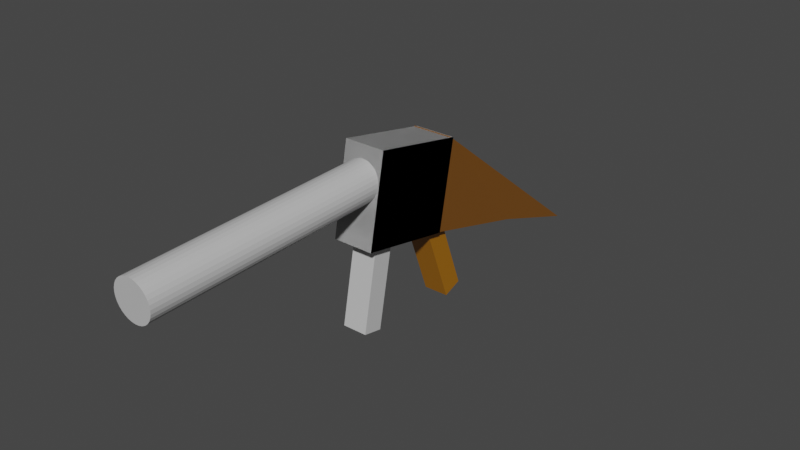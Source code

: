 # Source: ghfb_bhbsd.blend  (saved by Blender 2.90.8; exported with 4.5.12 LTS)
import bpy
from mathutils import Matrix  # noqa: F401  (used for matrix-valued properties, if any)

bpy.ops.wm.read_factory_settings(use_empty=True)
scene = bpy.context.scene
scene.name = 'Scene'

# ---- collections
col_collection = bpy.data.collections.new('Collection'); scene.collection.children.link(col_collection)

# ---- materials (node trees are filled in below, after node groups)
mat_material = bpy.data.materials.new('Material')
mat_material.alpha_threshold = 0.0
mat_material.use_transparent_shadow = False
mat_material.line_color = (0.0, 0.0, 0.0, 1.0)
mat_material_005 = bpy.data.materials.new('Material.005')
mat_material_005.use_transparent_shadow = False
mat_material_001 = bpy.data.materials.new('Material.001')
mat_material_001.alpha_threshold = 0.0
mat_material_001.use_transparent_shadow = False
mat_material_001.line_color = (0.0, 0.0, 0.0, 1.0)
mat_material_002 = bpy.data.materials.new('Material.002')
mat_material_002.alpha_threshold = 0.0
mat_material_002.use_transparent_shadow = False
mat_material_002.line_color = (0.0, 0.0, 0.0, 1.0)
mat_material_003 = bpy.data.materials.new('Material.003')
mat_material_003.alpha_threshold = 0.0
mat_material_003.use_transparent_shadow = False
mat_material_003.line_color = (0.0, 0.0, 0.0, 1.0)
mat_material_004 = bpy.data.materials.new('Material.004')
mat_material_004.alpha_threshold = 0.0
mat_material_004.use_transparent_shadow = False
mat_material_004.line_color = (0.0, 0.0, 0.0, 1.0)

# ---- material node trees
mat_material.use_nodes = True; mat_material.node_tree.nodes.clear()
_N = mat_material.node_tree.nodes; _L = mat_material.node_tree.links
n0 = _N.new('ShaderNodeOutputMaterial'); n0.name = 'Material Output'; n0.location = (300, 300)
n1 = _N.new('ShaderNodeBsdfPrincipled'); n1.name = 'Principled BSDF'; n1.location = (10, 300)
n1.distribution = 'GGX'
n1.subsurface_method = 'BURLEY'
n1.inputs[2].default_value = 0.4
n1.inputs[3].default_value = 1.45
n1.inputs[27].default_value = (0.0, 0.0, 0.0, 1.0)
n1.inputs[28].default_value = 1.0
_L.new(n1.outputs[0], n0.inputs[0])
n0.is_active_output = True
mat_material_005.use_nodes = True; mat_material_005.node_tree.nodes.clear()
_N = mat_material_005.node_tree.nodes; _L = mat_material_005.node_tree.links
n0 = _N.new('ShaderNodeBsdfPrincipled'); n0.name = 'Principled BSDF'; n0.location = (10, 300)
n0.distribution = 'GGX'
n0.subsurface_method = 'BURLEY'
n0.inputs[0].default_value = (0.5596, 0.5596, 0.5596, 1.0)
n0.inputs[3].default_value = 1.45
n0.inputs[27].default_value = (0.0, 0.0, 0.0, 1.0)
n0.inputs[28].default_value = 1.0
n1 = _N.new('ShaderNodeOutputMaterial'); n1.name = 'Material Output'; n1.location = (300, 300)
_L.new(n0.outputs[0], n1.inputs[0])
n1.is_active_output = True
mat_material_001.use_nodes = True; mat_material_001.node_tree.nodes.clear()
_N = mat_material_001.node_tree.nodes; _L = mat_material_001.node_tree.links
n0 = _N.new('ShaderNodeOutputMaterial'); n0.name = 'Material Output'; n0.location = (300, 300)
n1 = _N.new('ShaderNodeBsdfPrincipled'); n1.name = 'Principled BSDF'; n1.location = (10, 300)
n1.distribution = 'GGX'
n1.subsurface_method = 'BURLEY'
n1.inputs[0].default_value = (0.5173, 0.5173, 0.5173, 1.0)
n1.inputs[2].default_value = 0.4
n1.inputs[3].default_value = 1.45
n1.inputs[27].default_value = (0.0, 0.0, 0.0, 1.0)
n1.inputs[28].default_value = 1.0
_L.new(n1.outputs[0], n0.inputs[0])
n0.is_active_output = True
mat_material_002.use_nodes = True; mat_material_002.node_tree.nodes.clear()
_N = mat_material_002.node_tree.nodes; _L = mat_material_002.node_tree.links
n0 = _N.new('ShaderNodeOutputMaterial'); n0.name = 'Material Output'; n0.location = (300, 300)
n1 = _N.new('ShaderNodeBsdfPrincipled'); n1.name = 'Principled BSDF'; n1.location = (10, 300)
n1.distribution = 'GGX'
n1.subsurface_method = 'BURLEY'
n1.inputs[0].default_value = (0.5815, 0.5815, 0.5815, 1.0)
n1.inputs[2].default_value = 0.4
n1.inputs[3].default_value = 1.45
n1.inputs[27].default_value = (0.0, 0.0, 0.0, 1.0)
n1.inputs[28].default_value = 1.0
_L.new(n1.outputs[0], n0.inputs[0])
n0.is_active_output = True
mat_material_003.use_nodes = True; mat_material_003.node_tree.nodes.clear()
_N = mat_material_003.node_tree.nodes; _L = mat_material_003.node_tree.links
n0 = _N.new('ShaderNodeOutputMaterial'); n0.name = 'Material Output'; n0.location = (300, 300)
n1 = _N.new('ShaderNodeBsdfPrincipled'); n1.name = 'Principled BSDF'; n1.location = (10, 300)
n1.distribution = 'GGX'
n1.subsurface_method = 'BURLEY'
n1.inputs[0].default_value = (0.2203, 0.08426, 0.009433, 1.0)
n1.inputs[2].default_value = 0.4
n1.inputs[3].default_value = 1.45
n1.inputs[27].default_value = (0.0, 0.0, 0.0, 1.0)
n1.inputs[28].default_value = 1.0
_L.new(n1.outputs[0], n0.inputs[0])
n0.is_active_output = True
mat_material_004.use_nodes = True; mat_material_004.node_tree.nodes.clear()
_N = mat_material_004.node_tree.nodes; _L = mat_material_004.node_tree.links
n0 = _N.new('ShaderNodeOutputMaterial'); n0.name = 'Material Output'; n0.location = (300, 300)
n1 = _N.new('ShaderNodeBsdfPrincipled'); n1.name = 'Principled BSDF'; n1.location = (10, 300)
n1.distribution = 'GGX'
n1.subsurface_method = 'BURLEY'
n1.inputs[0].default_value = (0.3672, 0.1419, 0.004256, 1.0)
n1.inputs[2].default_value = 0.4
n1.inputs[3].default_value = 1.45
n1.inputs[27].default_value = (0.0, 0.0, 0.0, 1.0)
n1.inputs[28].default_value = 1.0
_L.new(n1.outputs[0], n0.inputs[0])
n0.is_active_output = True

# ---- world
world_world = bpy.data.worlds.new('World'); scene.world = world_world
world_world.use_nodes = True; world_world.node_tree.nodes.clear()
_N = world_world.node_tree.nodes; _L = world_world.node_tree.links
n0 = _N.new('ShaderNodeOutputWorld'); n0.name = 'World Output'; n0.location = (300, 300)
n1 = _N.new('ShaderNodeBackground'); n1.name = 'Background'; n1.location = (10, 300)
n1.inputs[0].default_value = (0.05088, 0.05088, 0.05088, 1.0)
_L.new(n1.outputs[0], n0.inputs[0])
n0.is_active_output = True
world_world.color = (0.05088, 0.05088, 0.05088)
world_world.use_sun_shadow = False
world_world.sun_shadow_jitter_overblur = 0.0

# ---- meshes
me_cube = bpy.data.meshes.new('Cube')
me_cube.from_pydata([(1.0, 1.0, 1.0), (1.0, 1.0, -1.0), (1.0, -1.0, 1.0), (1.0, -1.0, -1.0), (-1.0, 1.0, 1.0), (-1.0, 1.0, -1.0), (-1.0, -1.0, 1.0), (-1.0, -1.0, -1.0)], [], [(0, 4, 6, 2), (3, 2, 6, 7), (7, 6, 4, 5), (5, 1, 3, 7), (1, 0, 2, 3), (5, 4, 0, 1)])
_uv = me_cube.uv_layers.new(name='UVMap')
_uv.uv.foreach_set('vector', [0.625, 0.5, 0.875, 0.5, 0.875, 0.75, 0.625, 0.75, 0.375, 0.75, 0.625, 0.75, 0.625, 1.0, 0.375, 1.0, 0.375, 0.0, 0.625, 0.0, 0.625, 0.25, 0.375, 0.25, 0.125, 0.5, 0.375, 0.5, 0.375, 0.75, 0.125, 0.75, 0.375, 0.5, 0.625, 0.5, 0.625, 0.75, 0.375, 0.75, 0.375, 0.25, 0.625, 0.25, 0.625, 0.5, 0.375, 0.5])
me_cube.materials.append(mat_material)
me_cube.use_remesh_preserve_volume = False
me_cube.use_remesh_preserve_attributes = False
me_cube.use_mirror_vertex_groups = False
me_cube.update()
me_cylinder = bpy.data.meshes.new('Cylinder')
me_cylinder.from_pydata([(0.0, 1.0, -1.0), (0.0, 1.0, 1.0), (0.1951, 0.9808, -1.0), (0.1951, 0.9808, 1.0), (0.3827, 0.9239, -1.0), (0.3827, 0.9239, 1.0), (0.5556, 0.8315, -1.0), (0.5556, 0.8315, 1.0), (0.7071, 0.7071, -1.0), (0.7071, 0.7071, 1.0), (0.8315, 0.5556, -1.0), (0.8315, 0.5556, 1.0), (0.9239, 0.3827, -1.0), (0.9239, 0.3827, 1.0), (0.9808, 0.1951, -1.0), (0.9808, 0.1951, 1.0), (1.0, 7.55e-08, -1.0), (1.0, 7.55e-08, 1.0), (0.9808, -0.1951, -1.0), (0.9808, -0.1951, 1.0), (0.9239, -0.3827, -1.0), (0.9239, -0.3827, 1.0), (0.8315, -0.5556, -1.0), (0.8315, -0.5556, 1.0), (0.7071, -0.7071, -1.0), (0.7071, -0.7071, 1.0), (0.5556, -0.8315, -1.0), (0.5556, -0.8315, 1.0), (0.3827, -0.9239, -1.0), (0.3827, -0.9239, 1.0), (0.1951, -0.9808, -1.0), (0.1951, -0.9808, 1.0), (-3.258e-07, -1.0, -1.0), (-3.258e-07, -1.0, 1.0), (-0.1951, -0.9808, -1.0), (-0.1951, -0.9808, 1.0), (-0.3827, -0.9239, -1.0), (-0.3827, -0.9239, 1.0), (-0.5556, -0.8315, -1.0), (-0.5556, -0.8315, 1.0), (-0.7071, -0.7071, -1.0), (-0.7071, -0.7071, 1.0), (-0.8315, -0.5556, -1.0), (-0.8315, -0.5556, 1.0), (-0.9239, -0.3827, -1.0), (-0.9239, -0.3827, 1.0), (-0.9808, -0.1951, -1.0), (-0.9808, -0.1951, 1.0), (-1.0, 9.656e-07, -1.0), (-1.0, 9.656e-07, 1.0), (-0.9808, 0.1951, -1.0), (-0.9808, 0.1951, 1.0), (-0.9239, 0.3827, -1.0), (-0.9239, 0.3827, 1.0), (-0.8315, 0.5556, -1.0), (-0.8315, 0.5556, 1.0), (-0.7071, 0.7071, -1.0), (-0.7071, 0.7071, 1.0), (-0.5556, 0.8315, -1.0), (-0.5556, 0.8315, 1.0), (-0.3827, 0.9239, -1.0), (-0.3827, 0.9239, 1.0), (-0.1951, 0.9808, -1.0), (-0.1951, 0.9808, 1.0)], [], [(0, 1, 3, 2), (2, 3, 5, 4), (4, 5, 7, 6), (6, 7, 9, 8), (8, 9, 11, 10), (10, 11, 13, 12), (12, 13, 15, 14), (14, 15, 17, 16), (16, 17, 19, 18), (18, 19, 21, 20), (20, 21, 23, 22), (22, 23, 25, 24), (24, 25, 27, 26), (26, 27, 29, 28), (28, 29, 31, 30), (30, 31, 33, 32), (32, 33, 35, 34), (34, 35, 37, 36), (36, 37, 39, 38), (38, 39, 41, 40), (40, 41, 43, 42), (42, 43, 45, 44), (44, 45, 47, 46), (46, 47, 49, 48), (48, 49, 51, 50), (50, 51, 53, 52), (52, 53, 55, 54), (54, 55, 57, 56), (56, 57, 59, 58), (58, 59, 61, 60), (3, 1, 63, 61, 59, 57, 55, 53, 51, 49, 47, 45, 43, 41, 39, 37, 35, 33, 31, 29, 27, 25, 23, 21, 19, 17, 15, 13, 11, 9, 7, 5), (60, 61, 63, 62), (62, 63, 1, 0), (0, 2, 4, 6, 8, 10, 12, 14, 16, 18, 20, 22, 24, 26, 28, 30, 32, 34, 36, 38, 40, 42, 44, 46, 48, 50, 52, 54, 56, 58, 60, 62)])
_uv = me_cylinder.uv_layers.new(name='UVMap')
_uv.uv.foreach_set('vector', [1.0, 0.5, 1.0, 1.0, 0.9688, 1.0, 0.9688, 0.5, 0.9688, 0.5, 0.9688, 1.0, 0.9375, 1.0, 0.9375, 0.5, 0.9375, 0.5, 0.9375, 1.0, 0.9062, 1.0, 0.9062, 0.5, 0.9062, 0.5, 0.9062, 1.0, 0.875, 1.0, 0.875, 0.5, 0.875, 0.5, 0.875, 1.0, 0.8438, 1.0, 0.8438, 0.5, 0.8438, 0.5, 0.8438, 1.0, 0.8125, 1.0, 0.8125, 0.5, 0.8125, 0.5, 0.8125, 1.0, 0.7812, 1.0, 0.7812, 0.5, 0.7812, 0.5, 0.7812, 1.0, 0.75, 1.0, 0.75, 0.5, 0.75, 0.5, 0.75, 1.0, 0.7188, 1.0, 0.7188, 0.5, 0.7188, 0.5, 0.7188, 1.0, 0.6875, 1.0, 0.6875, 0.5, 0.6875, 0.5, 0.6875, 1.0, 0.6562, 1.0, 0.6562, 0.5, 0.6562, 0.5, 0.6562, 1.0, 0.625, 1.0, 0.625, 0.5, 0.625, 0.5, 0.625, 1.0, 0.5938, 1.0, 0.5938, 0.5, 0.5938, 0.5, 0.5938, 1.0, 0.5625, 1.0, 0.5625, 0.5, 0.5625, 0.5, 0.5625, 1.0, 0.5312, 1.0, 0.5312, 0.5, 0.5312, 0.5, 0.5312, 1.0, 0.5, 1.0, 0.5, 0.5, 0.5, 0.5, 0.5, 1.0, 0.4688, 1.0, 0.4688, 0.5, 0.4688, 0.5, 0.4688, 1.0, 0.4375, 1.0, 0.4375, 0.5, 0.4375, 0.5, 0.4375, 1.0, 0.4062, 1.0, 0.4062, 0.5, 0.4062, 0.5, 0.4062, 1.0, 0.375, 1.0, 0.375, 0.5, 0.375, 0.5, 0.375, 1.0, 0.3438, 1.0, 0.3438, 0.5, 0.3438, 0.5, 0.3438, 1.0, 0.3125, 1.0, 0.3125, 0.5, 0.3125, 0.5, 0.3125, 1.0, 0.2812, 1.0, 0.2812, 0.5, 0.2812, 0.5, 0.2812, 1.0, 0.25, 1.0, 0.25, 0.5, 0.25, 0.5, 0.25, 1.0, 0.2188, 1.0, 0.2188, 0.5, 0.2188, 0.5, 0.2188, 1.0, 0.1875, 1.0, 0.1875, 0.5, 0.1875, 0.5, 0.1875, 1.0, 0.1562, 1.0, 0.1562, 0.5, 0.1562, 0.5, 0.1562, 1.0, 0.125, 1.0, 0.125, 0.5, 0.125, 0.5, 0.125, 1.0, 0.09375, 1.0, 0.09375, 0.5, 0.09375, 0.5, 0.09375, 1.0, 0.0625, 1.0, 0.0625, 0.5, 0.2968, 0.4854, 0.25, 0.49, 0.2032, 0.4854, 0.1582, 0.4717, 0.1167, 0.4496, 0.08029, 0.4197, 0.05045, 0.3833, 0.02827, 0.3418, 0.01461, 0.2968, 0.01, 0.25, 0.01461, 0.2032, 0.02827, 0.1582, 0.05045, 0.1167, 0.08029, 0.08029, 0.1167, 0.05045, 0.1582, 0.02827, 0.2032, 0.01461, 0.25, 0.01, 0.2968, 0.01461, 0.3418, 0.02827, 0.3833, 0.05045, 0.4197, 0.08029, 0.4496, 0.1167, 0.4717, 0.1582, 0.4854, 0.2032, 0.49, 0.25, 0.4854, 0.2968, 0.4717, 0.3418, 0.4496, 0.3833, 0.4197, 0.4197, 0.3833, 0.4496, 0.3418, 0.4717, 0.0625, 0.5, 0.0625, 1.0, 0.03125, 1.0, 0.03125, 0.5, 0.03125, 0.5, 0.03125, 1.0, 0.0, 1.0, 0.0, 0.5, 0.75, 0.49, 0.7968, 0.4854, 0.8418, 0.4717, 0.8833, 0.4496, 0.9197, 0.4197, 0.9496, 0.3833, 0.9717, 0.3418, 0.9854, 0.2968, 0.99, 0.25, 0.9854, 0.2032, 0.9717, 0.1582, 0.9496, 0.1167, 0.9197, 0.08029, 0.8833, 0.05045, 0.8418, 0.02827, 0.7968, 0.01461, 0.75, 0.01, 0.7032, 0.01461, 0.6582, 0.02827, 0.6167, 0.05045, 0.5803, 0.08029, 0.5504, 0.1167, 0.5283, 0.1582, 0.5146, 0.2032, 0.51, 0.25, 0.5146, 0.2968, 0.5283, 0.3418, 0.5504, 0.3833, 0.5803, 0.4197, 0.6167, 0.4496, 0.6582, 0.4717, 0.7032, 0.4854])
me_cylinder.materials.append(mat_material_005)
me_cylinder.use_remesh_fix_poles = True
me_cylinder.use_remesh_preserve_attributes = False
me_cylinder.use_mirror_vertex_groups = False
me_cylinder.update()
me_cube_001 = bpy.data.meshes.new('Cube.001')
me_cube_001.from_pydata([(1.0, 1.0, 1.0), (1.0, 1.0, -1.0), (1.0, -1.0, 1.0), (1.0, -1.0, -1.0), (-1.0, 1.0, 1.0), (-1.0, 1.0, -1.0), (-1.0, -1.0, 1.0), (-1.0, -1.0, -1.0)], [], [(0, 4, 6, 2), (3, 2, 6, 7), (7, 6, 4, 5), (5, 1, 3, 7), (1, 0, 2, 3), (5, 4, 0, 1)])
_uv = me_cube_001.uv_layers.new(name='UVMap')
_uv.uv.foreach_set('vector', [0.625, 0.5, 0.875, 0.5, 0.875, 0.75, 0.625, 0.75, 0.375, 0.75, 0.625, 0.75, 0.625, 1.0, 0.375, 1.0, 0.375, 0.0, 0.625, 0.0, 0.625, 0.25, 0.375, 0.25, 0.125, 0.5, 0.375, 0.5, 0.375, 0.75, 0.125, 0.75, 0.375, 0.5, 0.625, 0.5, 0.625, 0.75, 0.375, 0.75, 0.375, 0.25, 0.625, 0.25, 0.625, 0.5, 0.375, 0.5])
me_cube_001.materials.append(mat_material_001)
me_cube_001.use_remesh_preserve_volume = False
me_cube_001.use_remesh_preserve_attributes = False
me_cube_001.use_mirror_vertex_groups = False
me_cube_001.update()
me_cube_002 = bpy.data.meshes.new('Cube.002')
me_cube_002.from_pydata([(1.0, 1.0, 1.0), (1.0, 1.0, -1.0), (1.0, -1.0, 1.0), (1.0, -1.0, -1.0), (-1.0, 1.0, 1.0), (-1.0, 1.0, -1.0), (-1.0, -1.0, 1.0), (-1.0, -1.0, -1.0)], [], [(0, 4, 6, 2), (3, 2, 6, 7), (7, 6, 4, 5), (5, 1, 3, 7), (1, 0, 2, 3), (5, 4, 0, 1)])
_uv = me_cube_002.uv_layers.new(name='UVMap')
_uv.uv.foreach_set('vector', [0.625, 0.5, 0.875, 0.5, 0.875, 0.75, 0.625, 0.75, 0.375, 0.75, 0.625, 0.75, 0.625, 1.0, 0.375, 1.0, 0.375, 0.0, 0.625, 0.0, 0.625, 0.25, 0.375, 0.25, 0.125, 0.5, 0.375, 0.5, 0.375, 0.75, 0.125, 0.75, 0.375, 0.5, 0.625, 0.5, 0.625, 0.75, 0.375, 0.75, 0.375, 0.25, 0.625, 0.25, 0.625, 0.5, 0.375, 0.5])
me_cube_002.materials.append(mat_material_002)
me_cube_002.use_remesh_preserve_volume = False
me_cube_002.use_remesh_preserve_attributes = False
me_cube_002.use_mirror_vertex_groups = False
me_cube_002.update()
me_cube_003 = bpy.data.meshes.new('Cube.003')
me_cube_003.from_pydata([(0.9879, 0.9236, 0.9185), (0.1088, -1.836, -4.263), (0.9856, -1.077, 0.9137), (0.4062, -1.421, -1.911), (-0.9879, 0.9236, 0.9185), (-0.1088, -1.836, -4.263), (-0.9856, -1.077, 0.9137), (-0.4062, -1.421, -1.911)], [], [(0, 4, 6, 2), (3, 2, 6, 7), (7, 6, 4, 5), (5, 1, 3, 7), (1, 0, 2, 3), (5, 4, 0, 1)])
_uv = me_cube_003.uv_layers.new(name='UVMap')
_uv.uv.foreach_set('vector', [0.625, 0.5, 0.875, 0.5, 0.875, 0.75, 0.625, 0.75, 0.375, 0.75, 0.625, 0.75, 0.625, 1.0, 0.375, 1.0, 0.375, 0.0, 0.625, 0.0, 0.625, 0.25, 0.375, 0.25, 0.125, 0.5, 0.375, 0.5, 0.375, 0.75, 0.125, 0.75, 0.375, 0.5, 0.625, 0.5, 0.625, 0.75, 0.375, 0.75, 0.375, 0.25, 0.625, 0.25, 0.625, 0.5, 0.375, 0.5])
me_cube_003.materials.append(mat_material_003)
me_cube_003.use_remesh_preserve_volume = False
me_cube_003.use_remesh_preserve_attributes = False
me_cube_003.use_mirror_vertex_groups = False
me_cube_003.update()
me_cube_004 = bpy.data.meshes.new('Cube.004')
me_cube_004.from_pydata([(1.0, 1.0, 1.0), (1.0, 1.0, -1.0), (1.0, -1.0, 1.0), (1.0, -1.0, -1.0), (-1.0, 1.0, 1.0), (-1.0, 1.0, -1.0), (-1.0, -1.0, 1.0), (-1.0, -1.0, -1.0)], [], [(0, 4, 6, 2), (3, 2, 6, 7), (7, 6, 4, 5), (5, 1, 3, 7), (1, 0, 2, 3), (5, 4, 0, 1)])
_uv = me_cube_004.uv_layers.new(name='UVMap')
_uv.uv.foreach_set('vector', [0.625, 0.5, 0.875, 0.5, 0.875, 0.75, 0.625, 0.75, 0.375, 0.75, 0.625, 0.75, 0.625, 1.0, 0.375, 1.0, 0.375, 0.0, 0.625, 0.0, 0.625, 0.25, 0.375, 0.25, 0.125, 0.5, 0.375, 0.5, 0.375, 0.75, 0.125, 0.75, 0.375, 0.5, 0.625, 0.5, 0.625, 0.75, 0.375, 0.75, 0.375, 0.25, 0.625, 0.25, 0.625, 0.5, 0.375, 0.5])
me_cube_004.materials.append(mat_material_004)
me_cube_004.use_remesh_preserve_volume = False
me_cube_004.use_remesh_preserve_attributes = False
me_cube_004.use_mirror_vertex_groups = False
me_cube_004.update()

# ---- objects
ob_cube = bpy.data.objects.new('Cube', me_cube)
ob_cylinder = bpy.data.objects.new('Cylinder', me_cylinder)
ob_cube_001 = bpy.data.objects.new('Cube.001', me_cube_001)
ob_cube_002 = bpy.data.objects.new('Cube.002', me_cube_002)
ob_cube_003 = bpy.data.objects.new('Cube.003', me_cube_003)
ob_cube_004 = bpy.data.objects.new('Cube.004', me_cube_004)

# ---- transforms, parenting, visibility, modifiers, constraints
ob_cube.location = (0.0, 0.0, 1.451)
ob_cube.rotation_euler = (1.38, -0.0, 0.0)
ob_cube.scale = (0.5333, 1.175, 1.26)
ob_cube.lock_rotations_4d = False
ob_cube.empty_display_type = 'ARROWS'
ob_cube.lineart.crease_threshold = 0.0
ob_cylinder.location = (0.0, -3.599, 1.954)
ob_cylinder.rotation_euler = (-1.543, -0.0, 0.0)
ob_cylinder.scale = (0.5147, 0.5035, 3.784)
ob_cylinder.lineart.crease_threshold = 0.0
ob_cube_001.location = (0.0, 0.0, 1.451)
ob_cube_001.rotation_euler = (1.38, -0.0, 0.0)
ob_cube_001.scale = (0.5333, 1.175, 1.26)
ob_cube_001.lock_rotations_4d = False
ob_cube_001.empty_display_type = 'ARROWS'
ob_cube_001.lineart.crease_threshold = 0.0
ob_cube_002.location = (0.0, -0.9763, -0.5901)
ob_cube_002.rotation_euler = (1.38, -0.0, 0.0)
ob_cube_002.scale = (0.3257, 1.154, 0.2665)
ob_cube_002.lock_rotations_4d = False
ob_cube_002.empty_display_type = 'ARROWS'
ob_cube_002.lineart.crease_threshold = 0.0
ob_cube_003.location = (0.0, 2.278, 1.125)
ob_cube_003.rotation_euler = (1.38, -0.0, 0.0)
ob_cube_003.scale = (0.5333, 1.175, 1.26)
ob_cube_003.lock_rotations_4d = False
ob_cube_003.empty_display_type = 'ARROWS'
ob_cube_003.lineart.crease_threshold = 0.0
ob_cube_004.location = (0.0, 1.439, -0.8293)
ob_cube_004.rotation_euler = (1.929, -0.0, 0.0)
ob_cube_004.scale = (0.3257, 1.154, 0.2665)
ob_cube_004.lock_rotations_4d = False
ob_cube_004.empty_display_type = 'ARROWS'
ob_cube_004.lineart.crease_threshold = 0.0

# ---- collection membership
col_collection.objects.link(ob_cube)
col_collection.objects.link(ob_cylinder)
col_collection.objects.link(ob_cube_001)
col_collection.objects.link(ob_cube_002)
col_collection.objects.link(ob_cube_003)
col_collection.objects.link(ob_cube_004)

# ---- scene / render settings (as saved in the file)
scene.frame_start = 1; scene.frame_end = 250; scene.frame_set(1)
scene.render.engine = 'BLENDER_EEVEE_NEXT'
scene.cycles.use_denoising = False
scene.cycles.samples = 128
scene.cycles.sampling_pattern = 'TABULATED_SOBOL'
scene.cycles.use_adaptive_sampling = False
scene.cycles.use_light_tree = False
scene.view_settings.view_transform = 'Filmic'
bpy.context.view_layer.update()

# ---- added for rendering (the .blend has no active camera and no usable light): camera, sun
cam_auto = bpy.data.cameras.new('AutoCamera')
cam_auto.lens = 50.0
cam_auto.sensor_width = 36.0
cam_auto.clip_end = 1000.0
ob_auto_camera = bpy.data.objects.new('AutoCamera', cam_auto)
scene.collection.objects.link(ob_auto_camera)
ob_auto_camera.location = (14.756, -17.5255, 12.2209)
ob_auto_camera.rotation_euler = (1.09748, -7.21219e-08, 0.694738)
scene.camera = ob_auto_camera
light_auto_sun = bpy.data.lights.new('AutoSun', 'SUN')
light_auto_sun.energy = 3.0
light_auto_sun.angle = 0.0523599
ob_auto_sun = bpy.data.objects.new('AutoSun', light_auto_sun)
scene.collection.objects.link(ob_auto_sun)
ob_auto_sun.rotation_euler = (0.872665, 0.174533, 0.523599)
bpy.context.view_layer.update()
